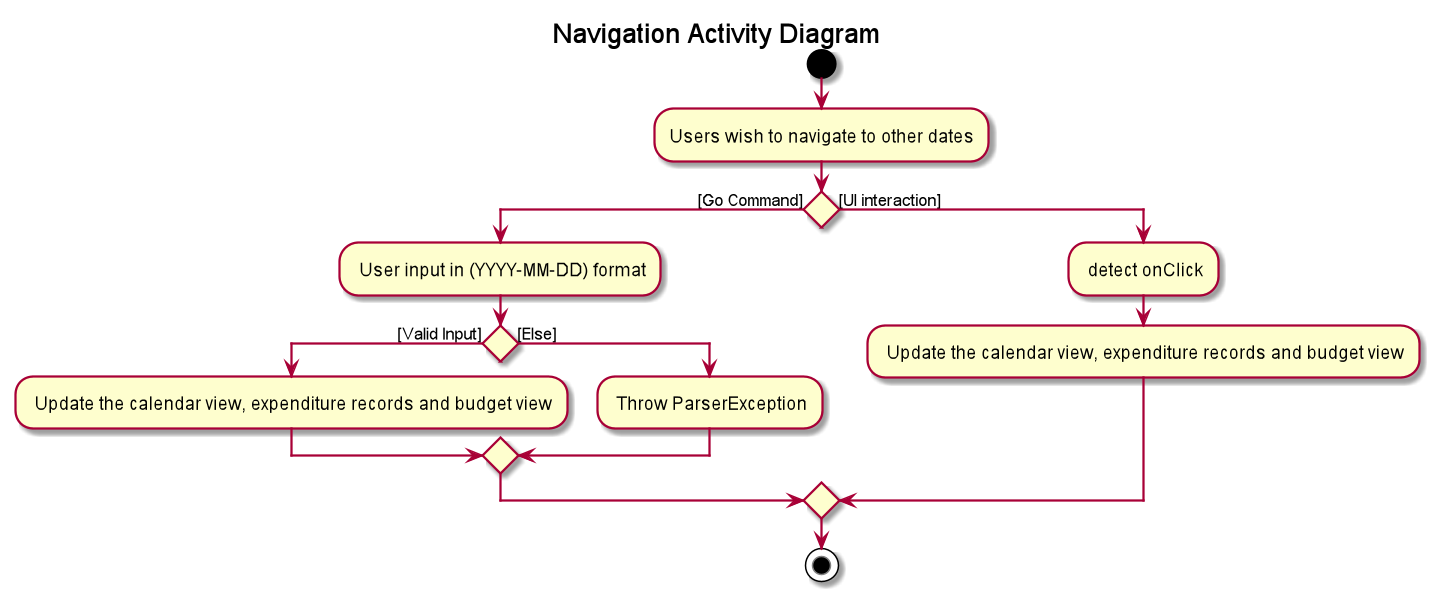

The diagram above was rendered by PlantUML. Its source (embedded in the PNG):
@startuml
title Navigation Activity Diagram
start
:Users wish to navigate to other dates;

if () then ([Go Command])

    : User input in (YYYY-MM-DD) format;
    if () then ([Valid Input])
        : Update the calendar view, expenditure records and budget view;
    else([Else])
        : Throw ParserException;
    endif
else ([UI interaction])
        : detect onClick;
        : Update the calendar view, expenditure records and budget view;


endif
stop


@enduml